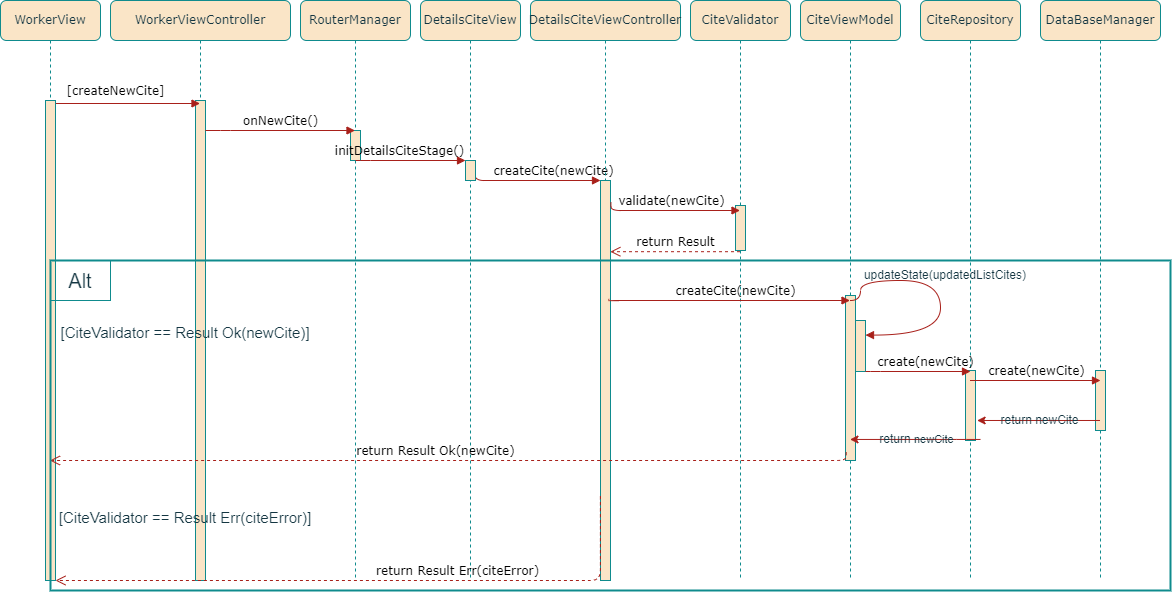

The diagram above was exported from draw.io. Its source (the exported page's mxGraphModel, read from the mxfile embedded in the PNG):
<mxGraphModel dx="1434" dy="918" grid="1" gridSize="10" guides="1" tooltips="1" connect="1" arrows="1" fold="1" page="1" pageScale="1" pageWidth="1100" pageHeight="850" background="none" math="0" shadow="0">
  <root>
    <mxCell id="0" />
    <mxCell id="1" parent="0" />
    <mxCell id="7baba1c4bc27f4b0-2" value="WorkerViewController" style="shape=umlLifeline;perimeter=lifelinePerimeter;whiteSpace=wrap;html=1;container=1;collapsible=0;recursiveResize=0;outlineConnect=0;rounded=1;shadow=0;comic=0;labelBackgroundColor=none;strokeWidth=1;fontFamily=Verdana;fontSize=12;align=center;fillColor=#FAE5C7;strokeColor=#0F8B8D;fontColor=#143642;" parent="1" vertex="1">
      <mxGeometry x="150" y="80" width="180" height="580" as="geometry" />
    </mxCell>
    <mxCell id="7baba1c4bc27f4b0-10" value="" style="html=1;points=[];perimeter=orthogonalPerimeter;rounded=0;shadow=0;comic=0;labelBackgroundColor=none;strokeWidth=1;fontFamily=Verdana;fontSize=12;align=center;fillColor=#FAE5C7;strokeColor=#0F8B8D;fontColor=#143642;" parent="7baba1c4bc27f4b0-2" vertex="1">
      <mxGeometry x="85" y="100" width="10" height="480" as="geometry" />
    </mxCell>
    <mxCell id="RhFnYsYsIIZwG7e5nai6-6" value="[createNewCite]" style="html=1;verticalAlign=bottom;endArrow=block;labelBackgroundColor=none;fontFamily=Verdana;fontSize=12;edgeStyle=elbowEdgeStyle;elbow=vertical;exitX=1.069;exitY=-0.014;exitDx=0;exitDy=0;exitPerimeter=0;strokeColor=#A8201A;fontColor=default;" parent="7baba1c4bc27f4b0-2" target="7baba1c4bc27f4b0-2" edge="1">
      <mxGeometry x="-0.078" y="3" relative="1" as="geometry">
        <mxPoint x="-65" y="100" as="sourcePoint" />
        <mxPoint x="70" y="100" as="targetPoint" />
        <Array as="points">
          <mxPoint x="39" y="103" />
          <mxPoint x="-241" y="93" />
        </Array>
        <mxPoint as="offset" />
      </mxGeometry>
    </mxCell>
    <mxCell id="RhFnYsYsIIZwG7e5nai6-16" value="&lt;font style=&quot;font-size: 15px;&quot;&gt;[CiteValidator == Result Ok(newCite)]&lt;/font&gt;" style="text;html=1;strokeColor=none;fillColor=none;align=center;verticalAlign=middle;whiteSpace=wrap;rounded=0;fontSize=20;labelBackgroundColor=none;fontColor=#143642;" parent="7baba1c4bc27f4b0-2" vertex="1">
      <mxGeometry x="-60" y="315" width="270" height="30" as="geometry" />
    </mxCell>
    <mxCell id="RhFnYsYsIIZwG7e5nai6-17" style="edgeStyle=orthogonalEdgeStyle;rounded=0;orthogonalLoop=1;jettySize=auto;html=1;exitX=0.5;exitY=1;exitDx=0;exitDy=0;labelBackgroundColor=none;strokeColor=#A8201A;fontColor=default;" parent="7baba1c4bc27f4b0-2" source="RhFnYsYsIIZwG7e5nai6-16" target="RhFnYsYsIIZwG7e5nai6-16" edge="1">
      <mxGeometry relative="1" as="geometry" />
    </mxCell>
    <mxCell id="RhFnYsYsIIZwG7e5nai6-51" value="&lt;font style=&quot;font-size: 15px;&quot;&gt;[CiteValidator == Result Err(citeError)]&lt;/font&gt;" style="text;html=1;strokeColor=none;fillColor=none;align=center;verticalAlign=middle;whiteSpace=wrap;rounded=0;fontSize=20;labelBackgroundColor=none;fontColor=#143642;" parent="7baba1c4bc27f4b0-2" vertex="1">
      <mxGeometry x="-60" y="500" width="270" height="30" as="geometry" />
    </mxCell>
    <mxCell id="7baba1c4bc27f4b0-4" value="CiteValidator" style="shape=umlLifeline;perimeter=lifelinePerimeter;whiteSpace=wrap;html=1;container=1;collapsible=0;recursiveResize=0;outlineConnect=0;rounded=1;shadow=0;comic=0;labelBackgroundColor=none;strokeWidth=1;fontFamily=Verdana;fontSize=12;align=center;fillColor=#FAE5C7;strokeColor=#0F8B8D;fontColor=#143642;" parent="1" vertex="1">
      <mxGeometry x="730" y="80" width="100" height="580" as="geometry" />
    </mxCell>
    <mxCell id="7baba1c4bc27f4b0-16" value="" style="html=1;points=[];perimeter=orthogonalPerimeter;rounded=0;shadow=0;comic=0;labelBackgroundColor=none;strokeWidth=1;fontFamily=Verdana;fontSize=12;align=center;fillColor=#FAE5C7;strokeColor=#0F8B8D;fontColor=#143642;" parent="7baba1c4bc27f4b0-4" vertex="1">
      <mxGeometry x="45" y="205" width="10" height="45" as="geometry" />
    </mxCell>
    <mxCell id="7baba1c4bc27f4b0-5" value="CiteRepository" style="shape=umlLifeline;perimeter=lifelinePerimeter;whiteSpace=wrap;html=1;container=1;collapsible=0;recursiveResize=0;outlineConnect=0;rounded=1;shadow=0;comic=0;labelBackgroundColor=none;strokeWidth=1;fontFamily=Verdana;fontSize=12;align=center;fillColor=#FAE5C7;strokeColor=#0F8B8D;fontColor=#143642;" parent="1" vertex="1">
      <mxGeometry x="960" y="80" width="100" height="580" as="geometry" />
    </mxCell>
    <mxCell id="erf1eVuV9zNyd67TZsZi-4" value="" style="html=1;points=[];perimeter=orthogonalPerimeter;rounded=0;shadow=0;comic=0;labelBackgroundColor=none;strokeWidth=1;fontFamily=Verdana;fontSize=12;align=center;fillColor=#FAE5C7;strokeColor=#0F8B8D;fontColor=#143642;" parent="7baba1c4bc27f4b0-5" vertex="1">
      <mxGeometry x="45" y="370" width="10" height="70" as="geometry" />
    </mxCell>
    <mxCell id="7baba1c4bc27f4b0-6" value="DataBaseManager" style="shape=umlLifeline;perimeter=lifelinePerimeter;whiteSpace=wrap;html=1;container=1;collapsible=0;recursiveResize=0;outlineConnect=0;rounded=1;shadow=0;comic=0;labelBackgroundColor=none;strokeWidth=1;fontFamily=Verdana;fontSize=12;align=center;fillColor=#FAE5C7;strokeColor=#0F8B8D;fontColor=#143642;" parent="1" vertex="1">
      <mxGeometry x="1080" y="80" width="120" height="580" as="geometry" />
    </mxCell>
    <mxCell id="RhFnYsYsIIZwG7e5nai6-36" value="" style="html=1;points=[];perimeter=orthogonalPerimeter;rounded=0;shadow=0;comic=0;labelBackgroundColor=none;strokeWidth=1;fontFamily=Verdana;fontSize=12;align=center;fillColor=#FAE5C7;strokeColor=#0F8B8D;fontColor=#143642;" parent="7baba1c4bc27f4b0-6" vertex="1">
      <mxGeometry x="55" y="370" width="10" height="60" as="geometry" />
    </mxCell>
    <mxCell id="7baba1c4bc27f4b0-8" value="WorkerView" style="shape=umlLifeline;perimeter=lifelinePerimeter;whiteSpace=wrap;html=1;container=1;collapsible=0;recursiveResize=0;outlineConnect=0;rounded=1;shadow=0;comic=0;labelBackgroundColor=none;strokeWidth=1;fontFamily=Verdana;fontSize=12;align=center;fillColor=#FAE5C7;strokeColor=#0F8B8D;fontColor=#143642;" parent="1" vertex="1">
      <mxGeometry x="40" y="80" width="100" height="580" as="geometry" />
    </mxCell>
    <mxCell id="7baba1c4bc27f4b0-9" value="" style="html=1;points=[];perimeter=orthogonalPerimeter;rounded=0;shadow=0;comic=0;labelBackgroundColor=none;strokeWidth=1;fontFamily=Verdana;fontSize=12;align=center;fillColor=#FAE5C7;strokeColor=#0F8B8D;fontColor=#143642;" parent="7baba1c4bc27f4b0-8" vertex="1">
      <mxGeometry x="45" y="100" width="10" height="480" as="geometry" />
    </mxCell>
    <mxCell id="RhFnYsYsIIZwG7e5nai6-12" value="Alt" style="text;html=1;strokeColor=#0F8B8D;fillColor=none;align=center;verticalAlign=middle;whiteSpace=wrap;rounded=0;fontSize=20;labelBackgroundColor=none;fontColor=#143642;" parent="7baba1c4bc27f4b0-8" vertex="1">
      <mxGeometry x="50" y="260" width="60" height="40" as="geometry" />
    </mxCell>
    <mxCell id="7baba1c4bc27f4b0-14" value="createCite(newCite)" style="html=1;verticalAlign=bottom;endArrow=block;labelBackgroundColor=none;fontFamily=Verdana;fontSize=12;edgeStyle=elbowEdgeStyle;elbow=vertical;exitX=0.833;exitY=0.125;exitDx=0;exitDy=0;exitPerimeter=0;strokeColor=#A8201A;fontColor=default;" parent="1" source="RhFnYsYsIIZwG7e5nai6-4" target="7baba1c4bc27f4b0-13" edge="1">
      <mxGeometry x="0.3487" relative="1" as="geometry">
        <mxPoint x="370" y="200" as="sourcePoint" />
        <mxPoint x="570" y="260" as="targetPoint" />
        <Array as="points">
          <mxPoint x="540" y="260" />
          <mxPoint x="620" y="200" />
          <mxPoint x="340" y="190" />
        </Array>
        <mxPoint as="offset" />
      </mxGeometry>
    </mxCell>
    <mxCell id="RhFnYsYsIIZwG7e5nai6-1" value="RouterManager" style="shape=umlLifeline;perimeter=lifelinePerimeter;whiteSpace=wrap;html=1;container=1;collapsible=0;recursiveResize=0;outlineConnect=0;rounded=1;shadow=0;comic=0;labelBackgroundColor=none;strokeWidth=1;fontFamily=Verdana;fontSize=12;align=center;fillColor=#FAE5C7;strokeColor=#0F8B8D;fontColor=#143642;" parent="1" vertex="1">
      <mxGeometry x="340" y="80" width="110" height="580" as="geometry" />
    </mxCell>
    <mxCell id="RhFnYsYsIIZwG7e5nai6-2" value="" style="html=1;points=[];perimeter=orthogonalPerimeter;rounded=0;shadow=0;comic=0;labelBackgroundColor=none;strokeWidth=1;fontFamily=Verdana;fontSize=12;align=center;fillColor=#FAE5C7;strokeColor=#0F8B8D;fontColor=#143642;" parent="RhFnYsYsIIZwG7e5nai6-1" vertex="1">
      <mxGeometry x="50" y="130" width="10" height="30" as="geometry" />
    </mxCell>
    <mxCell id="RhFnYsYsIIZwG7e5nai6-30" value="initDetailsCiteStage()" style="html=1;verticalAlign=bottom;endArrow=block;labelBackgroundColor=none;fontFamily=Verdana;fontSize=12;edgeStyle=elbowEdgeStyle;elbow=vertical;strokeColor=#A8201A;fontColor=default;" parent="RhFnYsYsIIZwG7e5nai6-1" edge="1">
      <mxGeometry x="-0.1818" relative="1" as="geometry">
        <mxPoint x="55" y="160" as="sourcePoint" />
        <mxPoint x="165" y="160" as="targetPoint" />
        <Array as="points">
          <mxPoint x="60" y="160" />
          <mxPoint x="170" y="160" />
        </Array>
        <mxPoint x="-1" as="offset" />
      </mxGeometry>
    </mxCell>
    <mxCell id="RhFnYsYsIIZwG7e5nai6-3" value="DetailsCiteView" style="shape=umlLifeline;perimeter=lifelinePerimeter;whiteSpace=wrap;html=1;container=1;collapsible=0;recursiveResize=0;outlineConnect=0;rounded=1;shadow=0;comic=0;labelBackgroundColor=none;strokeWidth=1;fontFamily=Verdana;fontSize=12;align=center;fillColor=#FAE5C7;strokeColor=#0F8B8D;fontColor=#143642;" parent="1" vertex="1">
      <mxGeometry x="460" y="80" width="100" height="580" as="geometry" />
    </mxCell>
    <mxCell id="RhFnYsYsIIZwG7e5nai6-4" value="" style="html=1;points=[];perimeter=orthogonalPerimeter;rounded=0;shadow=0;comic=0;labelBackgroundColor=none;strokeWidth=1;fontFamily=Verdana;fontSize=12;align=center;fillColor=#FAE5C7;strokeColor=#0F8B8D;fontColor=#143642;" parent="RhFnYsYsIIZwG7e5nai6-3" vertex="1">
      <mxGeometry x="45" y="160" width="10" height="20" as="geometry" />
    </mxCell>
    <mxCell id="7baba1c4bc27f4b0-11" value="onNewCite()" style="html=1;verticalAlign=bottom;endArrow=block;labelBackgroundColor=none;fontFamily=Verdana;fontSize=12;edgeStyle=elbowEdgeStyle;elbow=vertical;strokeColor=#A8201A;fontColor=default;" parent="1" source="7baba1c4bc27f4b0-10" target="RhFnYsYsIIZwG7e5nai6-1" edge="1">
      <mxGeometry x="-0.0022" relative="1" as="geometry">
        <mxPoint x="220" y="190" as="sourcePoint" />
        <mxPoint x="140" y="180" as="targetPoint" />
        <Array as="points">
          <mxPoint x="260" y="210" />
          <mxPoint x="370" y="210" />
        </Array>
        <mxPoint as="offset" />
      </mxGeometry>
    </mxCell>
    <mxCell id="RhFnYsYsIIZwG7e5nai6-9" value="return Result" style="html=1;verticalAlign=bottom;endArrow=open;dashed=1;endSize=8;labelBackgroundColor=none;fontFamily=Verdana;fontSize=12;entryX=0.984;entryY=0.178;entryDx=0;entryDy=0;entryPerimeter=0;strokeColor=#A8201A;fontColor=default;" parent="1" source="7baba1c4bc27f4b0-4" target="7baba1c4bc27f4b0-13" edge="1">
      <mxGeometry x="0.0042" relative="1" as="geometry">
        <mxPoint x="630" y="330" as="targetPoint" />
        <mxPoint x="770" y="330" as="sourcePoint" />
        <mxPoint as="offset" />
      </mxGeometry>
    </mxCell>
    <mxCell id="7baba1c4bc27f4b0-3" value="DetailsCiteViewController" style="shape=umlLifeline;perimeter=lifelinePerimeter;whiteSpace=wrap;html=1;container=1;collapsible=0;recursiveResize=0;outlineConnect=0;rounded=1;shadow=0;comic=0;labelBackgroundColor=none;strokeWidth=1;fontFamily=Verdana;fontSize=12;align=center;fillColor=#FAE5C7;strokeColor=#0F8B8D;fontColor=#143642;" parent="1" vertex="1">
      <mxGeometry x="570" y="80" width="150" height="580" as="geometry" />
    </mxCell>
    <mxCell id="7baba1c4bc27f4b0-13" value="" style="html=1;points=[];perimeter=orthogonalPerimeter;rounded=0;shadow=0;comic=0;labelBackgroundColor=none;strokeWidth=1;fontFamily=Verdana;fontSize=12;align=center;fillColor=#FAE5C7;strokeColor=#0F8B8D;fontColor=#143642;" parent="7baba1c4bc27f4b0-3" vertex="1">
      <mxGeometry x="70" y="180" width="10" height="400" as="geometry" />
    </mxCell>
    <mxCell id="RhFnYsYsIIZwG7e5nai6-52" value="return Result Err(citeError)" style="html=1;verticalAlign=bottom;endArrow=open;dashed=1;endSize=8;labelBackgroundColor=none;fontFamily=Verdana;fontSize=12;edgeStyle=elbowEdgeStyle;elbow=vertical;exitX=-0.011;exitY=0.789;exitDx=0;exitDy=0;exitPerimeter=0;strokeColor=#A8201A;fontColor=default;" parent="7baba1c4bc27f4b0-3" source="7baba1c4bc27f4b0-13" edge="1">
      <mxGeometry x="-0.2757" relative="1" as="geometry">
        <mxPoint x="-475" y="580" as="targetPoint" />
        <Array as="points">
          <mxPoint x="-150" y="580" />
          <mxPoint x="-150" y="550" />
          <mxPoint x="-274" y="530" />
          <mxPoint x="466" y="710" />
        </Array>
        <mxPoint x="302" y="522" as="sourcePoint" />
        <mxPoint x="1" as="offset" />
      </mxGeometry>
    </mxCell>
    <mxCell id="RhFnYsYsIIZwG7e5nai6-8" value="validate(newCite)" style="html=1;verticalAlign=bottom;endArrow=block;labelBackgroundColor=none;fontFamily=Verdana;fontSize=12;edgeStyle=elbowEdgeStyle;elbow=vertical;exitX=1.041;exitY=0.055;exitDx=0;exitDy=0;exitPerimeter=0;strokeColor=#A8201A;fontColor=default;" parent="1" source="7baba1c4bc27f4b0-13" target="7baba1c4bc27f4b0-4" edge="1">
      <mxGeometry x="0.0042" relative="1" as="geometry">
        <mxPoint x="640" y="290" as="sourcePoint" />
        <mxPoint x="650" y="270" as="targetPoint" />
        <Array as="points">
          <mxPoint x="670" y="290" />
          <mxPoint x="650" y="310" />
          <mxPoint x="550" y="270" />
          <mxPoint x="630" y="210" />
          <mxPoint x="350" y="200" />
        </Array>
        <mxPoint as="offset" />
      </mxGeometry>
    </mxCell>
    <mxCell id="RhFnYsYsIIZwG7e5nai6-24" value="CiteViewModel" style="shape=umlLifeline;perimeter=lifelinePerimeter;whiteSpace=wrap;html=1;container=1;collapsible=0;recursiveResize=0;outlineConnect=0;rounded=1;shadow=0;comic=0;labelBackgroundColor=none;strokeWidth=1;fontFamily=Verdana;fontSize=12;align=center;fillColor=#FAE5C7;strokeColor=#0F8B8D;fontColor=#143642;" parent="1" vertex="1">
      <mxGeometry x="840" y="80" width="100" height="580" as="geometry" />
    </mxCell>
    <mxCell id="RhFnYsYsIIZwG7e5nai6-25" value="" style="html=1;points=[];perimeter=orthogonalPerimeter;rounded=0;shadow=0;comic=0;labelBackgroundColor=none;strokeWidth=1;fontFamily=Verdana;fontSize=12;align=center;fillColor=#FAE5C7;strokeColor=#0F8B8D;fontColor=#143642;" parent="RhFnYsYsIIZwG7e5nai6-24" vertex="1">
      <mxGeometry x="45" y="295" width="10" height="165" as="geometry" />
    </mxCell>
    <mxCell id="erf1eVuV9zNyd67TZsZi-8" value="" style="html=1;points=[];perimeter=orthogonalPerimeter;rounded=0;shadow=0;comic=0;labelBackgroundColor=none;strokeWidth=1;fontFamily=Verdana;fontSize=12;align=center;fillColor=#FAE5C7;strokeColor=#0F8B8D;fontColor=#143642;" parent="RhFnYsYsIIZwG7e5nai6-24" vertex="1">
      <mxGeometry x="55" y="320" width="10" height="51" as="geometry" />
    </mxCell>
    <mxCell id="erf1eVuV9zNyd67TZsZi-12" value="create(newCite)" style="html=1;verticalAlign=bottom;endArrow=block;labelBackgroundColor=none;fontFamily=Verdana;fontSize=12;edgeStyle=elbowEdgeStyle;elbow=vertical;strokeColor=#A8201A;fontColor=default;" parent="RhFnYsYsIIZwG7e5nai6-24" edge="1">
      <mxGeometry x="0.1429" relative="1" as="geometry">
        <mxPoint x="65" y="371" as="sourcePoint" />
        <mxPoint x="170" y="371" as="targetPoint" />
        <Array as="points">
          <mxPoint x="70" y="371" />
          <mxPoint x="180" y="371" />
        </Array>
        <mxPoint as="offset" />
      </mxGeometry>
    </mxCell>
    <mxCell id="RhFnYsYsIIZwG7e5nai6-26" value="createCite(newCite)" style="html=1;verticalAlign=bottom;endArrow=block;labelBackgroundColor=none;fontFamily=Verdana;fontSize=12;edgeStyle=elbowEdgeStyle;elbow=vertical;exitX=0.827;exitY=0.296;exitDx=0;exitDy=0;exitPerimeter=0;strokeColor=#A8201A;fontColor=default;" parent="1" source="7baba1c4bc27f4b0-13" target="RhFnYsYsIIZwG7e5nai6-24" edge="1">
      <mxGeometry x="0.0517" relative="1" as="geometry">
        <mxPoint x="660" y="380" as="sourcePoint" />
        <mxPoint x="860" y="380" as="targetPoint" />
        <Array as="points">
          <mxPoint x="690" y="380" />
          <mxPoint x="639" y="395" />
          <mxPoint x="539" y="355" />
          <mxPoint x="619" y="295" />
          <mxPoint x="339" y="285" />
        </Array>
        <mxPoint as="offset" />
      </mxGeometry>
    </mxCell>
    <mxCell id="RhFnYsYsIIZwG7e5nai6-35" value="create(newCite)" style="html=1;verticalAlign=bottom;endArrow=block;labelBackgroundColor=none;fontFamily=Verdana;fontSize=12;edgeStyle=elbowEdgeStyle;elbow=vertical;strokeColor=#A8201A;fontColor=default;" parent="1" source="7baba1c4bc27f4b0-5" edge="1">
      <mxGeometry x="0.007" relative="1" as="geometry">
        <mxPoint x="1100" y="449.23" as="sourcePoint" />
        <mxPoint x="1140" y="460" as="targetPoint" />
        <Array as="points">
          <mxPoint x="1050" y="460" />
          <mxPoint x="1090" y="449" />
          <mxPoint x="1215" y="449.23" />
        </Array>
        <mxPoint as="offset" />
      </mxGeometry>
    </mxCell>
    <mxCell id="RhFnYsYsIIZwG7e5nai6-43" value="" style="endArrow=classic;html=1;rounded=1;entryX=1.161;entryY=0.714;entryDx=0;entryDy=0;entryPerimeter=0;labelBackgroundColor=none;strokeColor=#A8201A;fontColor=default;" parent="1" source="7baba1c4bc27f4b0-6" target="erf1eVuV9zNyd67TZsZi-4" edge="1">
      <mxGeometry relative="1" as="geometry">
        <mxPoint x="960" y="410" as="sourcePoint" />
        <mxPoint x="1060" y="410" as="targetPoint" />
        <Array as="points" />
      </mxGeometry>
    </mxCell>
    <mxCell id="RhFnYsYsIIZwG7e5nai6-44" value="&lt;font style=&quot;font-size: 12px;&quot;&gt;return newCite&lt;/font&gt;" style="edgeLabel;resizable=0;html=1;align=center;verticalAlign=middle;labelBackgroundColor=none;fontColor=#143642;" parent="RhFnYsYsIIZwG7e5nai6-43" connectable="0" vertex="1">
      <mxGeometry relative="1" as="geometry" />
    </mxCell>
    <mxCell id="7baba1c4bc27f4b0-30" value="return Result Ok(newCite)" style="html=1;verticalAlign=bottom;endArrow=open;dashed=1;endSize=8;labelBackgroundColor=none;fontFamily=Verdana;fontSize=12;edgeStyle=elbowEdgeStyle;elbow=vertical;exitX=0.068;exitY=0.95;exitDx=0;exitDy=0;exitPerimeter=0;strokeColor=#A8201A;fontColor=default;" parent="1" source="RhFnYsYsIIZwG7e5nai6-25" target="7baba1c4bc27f4b0-8" edge="1">
      <mxGeometry x="0.0402" relative="1" as="geometry">
        <mxPoint x="800" y="626" as="targetPoint" />
        <Array as="points">
          <mxPoint x="560" y="540" />
          <mxPoint x="280" y="540" />
          <mxPoint x="1020" y="720" />
        </Array>
        <mxPoint x="1450" y="600" as="sourcePoint" />
        <mxPoint x="-1" as="offset" />
      </mxGeometry>
    </mxCell>
    <mxCell id="erf1eVuV9zNyd67TZsZi-3" value="updateState(updatedListCites)" style="text;html=1;strokeColor=none;fillColor=none;align=center;verticalAlign=middle;whiteSpace=wrap;rounded=0;labelBackgroundColor=none;fontColor=#143642;" parent="1" vertex="1">
      <mxGeometry x="900" y="340" width="170" height="30" as="geometry" />
    </mxCell>
    <mxCell id="erf1eVuV9zNyd67TZsZi-9" value="" style="html=1;verticalAlign=bottom;endArrow=block;labelBackgroundColor=none;fontFamily=Verdana;fontSize=12;elbow=vertical;edgeStyle=orthogonalEdgeStyle;curved=1;entryX=1;entryY=0.286;entryPerimeter=0;strokeColor=#A8201A;fontColor=default;" parent="1" target="erf1eVuV9zNyd67TZsZi-8" edge="1">
      <mxGeometry x="0.0011" relative="1" as="geometry">
        <mxPoint x="890" y="380" as="sourcePoint" />
        <mxPoint x="920" y="329" as="targetPoint" />
        <Array as="points">
          <mxPoint x="900" y="380" />
          <mxPoint x="900" y="360" />
          <mxPoint x="980" y="360" />
          <mxPoint x="980" y="415" />
        </Array>
        <mxPoint as="offset" />
      </mxGeometry>
    </mxCell>
    <mxCell id="erf1eVuV9zNyd67TZsZi-10" value="" style="endArrow=classic;html=1;rounded=1;labelBackgroundColor=none;strokeColor=#A8201A;fontColor=default;" parent="1" target="RhFnYsYsIIZwG7e5nai6-24" edge="1">
      <mxGeometry relative="1" as="geometry">
        <mxPoint x="1020" y="518.95" as="sourcePoint" />
        <mxPoint x="915" y="519" as="targetPoint" />
        <Array as="points">
          <mxPoint x="996" y="518.95" />
        </Array>
      </mxGeometry>
    </mxCell>
    <mxCell id="erf1eVuV9zNyd67TZsZi-11" value="&lt;font style=&quot;font-size: 12px;&quot;&gt;return&amp;nbsp;&lt;/font&gt;newCite" style="edgeLabel;resizable=0;html=1;align=center;verticalAlign=middle;labelBackgroundColor=none;fontColor=#143642;" parent="erf1eVuV9zNyd67TZsZi-10" connectable="0" vertex="1">
      <mxGeometry relative="1" as="geometry" />
    </mxCell>
    <mxCell id="erf1eVuV9zNyd67TZsZi-14" value="" style="rounded=0;whiteSpace=wrap;html=1;strokeWidth=2;absoluteArcSize=0;fillOpacity=0;movable=1;resizable=1;rotatable=1;deletable=1;editable=1;locked=0;connectable=1;labelBackgroundColor=none;fillColor=#FAE5C7;strokeColor=#0F8B8D;fontColor=#143642;" parent="1" vertex="1">
      <mxGeometry x="90" y="340" width="1120" height="330" as="geometry" />
    </mxCell>
  </root>
</mxGraphModel>